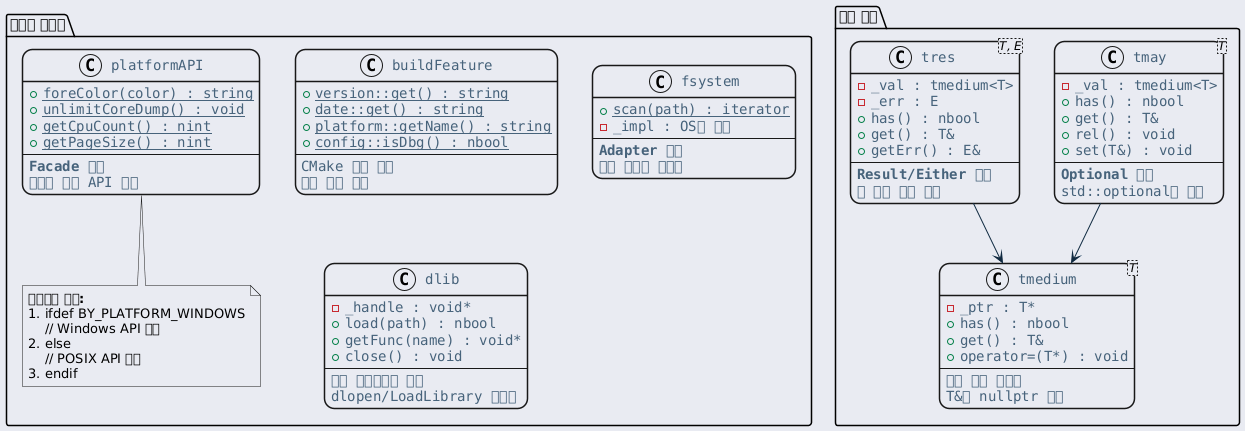

The diagram above was rendered by PlantUML. Its source (embedded in the PNG):
@startuml inline_umlgraph_2.png
<style>
  root {
    BackGroundColor: #E9EBF2;
  }
  class, node, object, participant, actor, boundary, control, entity, database, collections, queue {
    LineThickness: 1.5;
    HorizontalAlignment center;
    FontColor: #47637b;
    FontSize: 14;
    FontName: "Courier";
    RoundCorner: 20;
  }
  arrow {
    LineColor: #112a40;
    FontColor: #ca5fa4;
    FontStyle: "bold"
  }
  visibilityIcon {
    protected {
      LineColor DarkGoldenRod
      BackgroundColor DarkGoldenRod
    }
}
</style>
package "에러 처리" {
  class "tmay<T>" as tmay {
    - _val : tmedium<T>
    + has() : nbool
    + get() : T&
    + rel() : void
    + set(T&) : void
    --
    <b>Optional 타입</b>
    std::optional과 유사
  }

  class "tres<T, E>" as tres {
    - _val : tmedium<T>
    - _err : E
    + has() : nbool
    + get() : T&
    + getErr() : E&
    --
    <b>Result/Either 타입</b>
    값 또는 에러 반환
  }

  class "tmedium<T>" as tmedium {
    - _ptr : T*
    + has() : nbool
    + get() : T&
    + operator=(T*) : void
    --
    <b>내부 구현 클래스</b>
    T&와 nullptr 처리
  }
}

package "플랫폼 추상화" {
  class platformAPI {
    + {static} foreColor(color) : string
    + {static} unlimitCoreDump() : void
    + {static} getCpuCount() : nint
    + {static} getPageSize() : nint
    --
    <b>Facade 패턴</b>
    플랫폼 종속 API 통합
  }

  class buildFeature {
    + {static} version::get() : string
    + {static} date::get() : string
    + {static} platform::getName() : string
    + {static} config::isDbg() : nbool
    --
    CMake 자동 생성
    빌드 정보 제공
  }

  class fsystem {
    + {static} scan(path) : iterator
    - _impl : OS별 구현
    --
    <b>Adapter 패턴</b>
    파일 시스템 추상화
  }

  class dlib {
    - _handle : void*
    + load(path) : nbool
    + getFunc(name) : void*
    + close() : void
    --
    동적 라이브러리 로딩
    dlopen/LoadLibrary 추상화
  }

  note bottom of platformAPI
    <b>플랫폼별 분기:</b>
    #ifdef BY_PLATFORM_WINDOWS
        // Windows API 사용
    #else
        // POSIX API 사용
    #endif
  end note
}

tmay --> tmedium
tres --> tmedium
@enduml